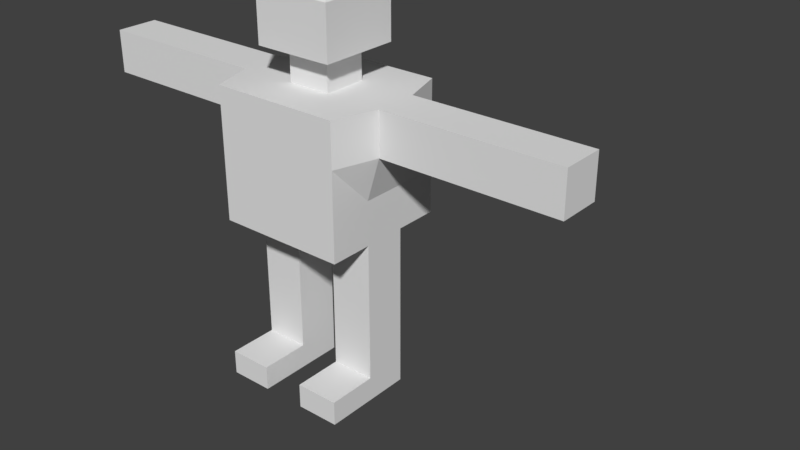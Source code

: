 # Source: monster.blend  (saved by Blender 2.79.0; exported with 4.5.12 LTS)
import bpy
from mathutils import Matrix  # noqa: F401  (used for matrix-valued properties, if any)

bpy.ops.wm.read_factory_settings(use_empty=True)
scene = bpy.context.scene
scene.name = 'Scene'

# ---- collections
col_collection_1 = bpy.data.collections.new('Collection 1'); scene.collection.children.link(col_collection_1)
col_collection_3 = bpy.data.collections.new('Collection 3'); scene.collection.children.link(col_collection_3)

# ---- materials (node trees are filled in below, after node groups)
mat_material = bpy.data.materials.new('Material')
mat_material.alpha_threshold = 0.0
mat_material.use_transparent_shadow = False
mat_material.roughness = 0.5
mat_material.line_color = (0.0, 0.0, 0.0, 1.0)

# ---- material node trees

# ---- world
world_world = bpy.data.worlds.new('World'); scene.world = world_world
world_world.color = (0.05088, 0.05088, 0.05088)
world_world.use_sun_shadow = False
world_world.sun_shadow_jitter_overblur = 0.0
world_world.cycles.sampling_method = 'MANUAL'

# ---- meshes
me_cube = bpy.data.meshes.new('Cube')
me_cube.from_pydata([(1.0, 1.0, 2.497), (-1.0, 1.0, 2.497), (1.0, 1.0, 4.497), (-1.0, 1.0, 4.497), (1.0, 0.3333, 2.497), (0.3333, 1.0, 2.497), (-0.3333, 1.0, 2.497), (1.0, 1.0, 3.163), (1.0, 1.0, 3.83), (-1.0, 0.3333, 2.497), (-1.0, 1.0, 3.163), (-1.0, 1.0, 3.83), (1.0, 0.3333, 4.497), (0.3333, 1.204, 4.497), (-0.3333, 1.204, 4.497), (-1.0, 0.3333, 4.497), (0.3333, 1.204, 3.83), (-0.3333, 1.204, 3.83), (0.3333, 1.0, 3.163), (-0.3333, 1.0, 3.163), (-1.0, 0.3333, 3.163), (-1.0, 0.3333, 3.83), (1.0, 0.3333, 3.163), (1.0, 0.3333, 3.83), (0.3333, 0.3333, 4.497), (-0.3333, 0.3333, 4.497), (0.3333, 0.3333, 2.497), (-0.3333, 0.3333, 2.497), (0.3333, 2.195, 4.497), (-0.3333, 2.195, 4.497), (0.3333, 2.195, 3.83), (-0.3333, 2.195, 3.83), (0.3333, 2.549, 4.497), (-0.3333, 2.549, 4.497), (0.3333, 2.549, 3.83), (-0.3333, 2.549, 3.83), (0.3333, 3.465, 4.497), (-0.3333, 3.465, 4.497), (0.3333, 3.465, 3.83), (-0.3333, 3.465, 3.83), (0.3333, 3.966, 4.497), (-0.3333, 3.966, 4.497), (0.3333, 3.966, 3.83), (-0.3333, 3.966, 3.83), (0.3333, 1.0, 1.443), (-0.3333, 1.0, 1.443), (0.3333, 0.3333, 1.443), (-0.3333, 0.3333, 1.443), (0.3333, 1.0, 1.14), (-0.3333, 1.0, 1.14), (0.3333, 0.3333, 1.14), (-0.3333, 0.3333, 1.14), (0.3333, 1.0, 0.3538), (-0.3333, 1.0, 0.3538), (0.3333, 0.3333, 0.3538), (-0.3333, 0.3333, 0.3538), (0.3333, 1.0, -0.01943), (-0.3333, 1.0, -0.01943), (0.3333, 0.3333, -0.01943), (-0.3333, 0.3333, -0.01943), (0.7593, 0.3333, 0.3538), (0.7593, 1.0, 0.3538), (0.7593, 0.3333, -0.01943), (0.7593, 1.0, -0.01943), (1.095, 0.3333, 0.3538), (1.095, 1.0, 0.3538), (1.095, 0.3333, -0.01943), (1.095, 1.0, -0.01943), (0.3333, 0.3333, 4.886), (-0.3333, 0.3333, 4.886), (0.6107, 0.6107, 5.019), (-0.6107, 0.6107, 5.019), (0.6107, 0.6107, 5.806), (-0.6107, 0.6107, 5.806), (0.4438, 0.4438, 6.0), (-0.4438, 0.4438, 6.0), (1.0, -1.0, 2.497), (-1.0, -1.0, 2.497), (1.0, -1.0, 4.497), (-1.0, -1.0, 4.497), (1.0, -0.3333, 2.497), (0.3333, -1.0, 2.497), (-0.3333, -1.0, 2.497), (1.0, -1.0, 3.163), (1.0, -1.0, 3.83), (-1.0, -0.3333, 2.497), (-1.0, -1.0, 3.163), (-1.0, -1.0, 3.83), (1.0, -0.3333, 4.497), (0.3333, -1.204, 4.497), (-0.3333, -1.204, 4.497), (-1.0, -0.3333, 4.497), (0.3333, -1.204, 3.83), (-0.3333, -1.204, 3.83), (0.3333, -1.0, 3.163), (-0.3333, -1.0, 3.163), (-1.0, -0.3333, 3.163), (-1.0, -0.3333, 3.83), (1.0, -0.3333, 3.163), (1.0, -0.3333, 3.83), (0.3333, -0.3333, 4.497), (-0.3333, -0.3333, 4.497), (0.3333, -0.3333, 2.497), (-0.3333, -0.3333, 2.497), (0.3333, -2.195, 4.497), (-0.3333, -2.195, 4.497), (0.3333, -2.195, 3.83), (-0.3333, -2.195, 3.83), (0.3333, -2.549, 4.497), (-0.3333, -2.549, 4.497), (0.3333, -2.549, 3.83), (-0.3333, -2.549, 3.83), (0.3333, -3.465, 4.497), (-0.3333, -3.465, 4.497), (0.3333, -3.465, 3.83), (-0.3333, -3.465, 3.83), (0.3333, -3.966, 4.497), (-0.3333, -3.966, 4.497), (0.3333, -3.966, 3.83), (-0.3333, -3.966, 3.83), (0.3333, -1.0, 1.443), (-0.3333, -1.0, 1.443), (0.3333, -0.3333, 1.443), (-0.3333, -0.3333, 1.443), (0.3333, -1.0, 1.14), (-0.3333, -1.0, 1.14), (0.3333, -0.3333, 1.14), (-0.3333, -0.3333, 1.14), (0.3333, -1.0, 0.3538), (-0.3333, -1.0, 0.3538), (0.3333, -0.3333, 0.3538), (-0.3333, -0.3333, 0.3538), (0.3333, -1.0, -0.01943), (-0.3333, -1.0, -0.01943), (0.3333, -0.3333, -0.01943), (-0.3333, -0.3333, -0.01943), (0.7593, -0.3333, 0.3538), (0.7593, -1.0, 0.3538), (0.7593, -0.3333, -0.01943), (0.7593, -1.0, -0.01943), (1.095, -0.3333, 0.3538), (1.095, -1.0, 0.3538), (1.095, -0.3333, -0.01943), (1.095, -1.0, -0.01943), (0.3333, -0.3333, 4.886), (-0.3333, -0.3333, 4.886), (0.6107, -0.6107, 5.019), (-0.6107, -0.6107, 5.019), (0.6107, -0.6107, 5.806), (-0.6107, -0.6107, 5.806), (0.4438, -0.4438, 6.0), (-0.4438, -0.4438, 6.0), (1.0, -1.863e-09, 2.497), (-1.0, -1.863e-09, 2.497), (1.0, 0.0, 4.497), (-1.0, -1.863e-09, 4.497), (-1.0, -1.863e-09, 3.163), (-1.0, -1.863e-09, 3.83), (1.0, -1.863e-09, 3.163), (1.0, 0.0, 3.83), (0.3333, 1.863e-09, 4.497), (-0.3333, 0.0, 4.497), (0.3333, 0.0, 2.497), (-0.3333, 0.0, 2.497), (0.3333, 0.0, 4.886), (-0.3333, 0.0, 4.886), (0.6107, -1.863e-09, 5.019), (-0.6107, 0.0, 5.019), (0.6107, -1.863e-09, 5.806), (-0.6107, 0.0, 5.806), (0.4438, 0.0, 6.0), (-0.4438, -1.863e-09, 6.0)], [], [(21, 15, 3, 11), (19, 6, 1, 10), (14, 17, 11, 3), (17, 19, 10, 11), (2, 8, 16, 13), (14, 13, 28, 29), (8, 7, 18, 16), (16, 18, 19, 17), (7, 0, 5, 18), (18, 5, 6, 19), (9, 20, 10, 1), (20, 21, 11, 10), (153, 156, 20, 9), (156, 157, 21, 20), (157, 155, 15, 21), (0, 7, 22, 4), (7, 8, 23, 22), (8, 2, 12, 23), (2, 13, 24, 12), (13, 14, 25, 24), (160, 24, 68, 164), (14, 3, 15, 25), (6, 27, 9, 1), (0, 4, 26, 5), (5, 26, 46, 44), (28, 30, 34, 32), (13, 16, 30, 28), (16, 17, 31, 30), (17, 14, 29, 31), (35, 33, 37, 39), (29, 28, 32, 33), (31, 29, 33, 35), (30, 31, 35, 34), (36, 38, 42, 40), (34, 35, 39, 38), (32, 34, 38, 36), (33, 32, 36, 37), (40, 42, 43, 41), (37, 36, 40, 41), (39, 37, 41, 43), (38, 39, 43, 42), (47, 45, 49, 51), (26, 27, 47, 46), (6, 5, 44, 45), (27, 6, 45, 47), (48, 50, 54, 52), (46, 47, 51, 50), (44, 46, 50, 48), (45, 44, 48, 49), (55, 53, 57, 59), (49, 48, 52, 53), (51, 49, 53, 55), (50, 51, 55, 54), (56, 58, 59, 57), (54, 55, 59, 58), (54, 58, 62, 60), (53, 52, 56, 57), (60, 62, 66, 64), (58, 56, 63, 62), (56, 52, 61, 63), (52, 54, 60, 61), (65, 64, 66, 67), (61, 60, 64, 65), (63, 61, 65, 67), (62, 63, 67, 66), (68, 69, 71, 70), (24, 25, 69, 68), (70, 71, 73, 72), (164, 68, 70, 166), (166, 70, 72, 168), (72, 73, 75, 74), (168, 72, 74, 170), (73, 169, 171, 75), (74, 75, 171, 170), (71, 167, 169, 73), (69, 165, 167, 71), (25, 161, 165, 69), (26, 162, 163, 27), (4, 152, 162, 26), (27, 163, 153, 9), (25, 15, 155, 161), (12, 24, 160, 154), (23, 12, 154, 159), (22, 23, 159, 158), (4, 22, 158, 152), (97, 87, 79, 91), (95, 86, 77, 82), (90, 79, 87, 93), (93, 87, 86, 95), (78, 89, 92, 84), (90, 105, 104, 89), (84, 92, 94, 83), (92, 93, 95, 94), (83, 94, 81, 76), (94, 95, 82, 81), (85, 77, 86, 96), (96, 86, 87, 97), (153, 85, 96, 156), (156, 96, 97, 157), (157, 97, 91, 155), (76, 80, 98, 83), (83, 98, 99, 84), (84, 99, 88, 78), (78, 88, 100, 89), (89, 100, 101, 90), (160, 164, 144, 100), (90, 101, 91, 79), (82, 77, 85, 103), (76, 81, 102, 80), (81, 120, 122, 102), (104, 108, 110, 106), (89, 104, 106, 92), (92, 106, 107, 93), (93, 107, 105, 90), (111, 115, 113, 109), (105, 109, 108, 104), (107, 111, 109, 105), (106, 110, 111, 107), (112, 116, 118, 114), (110, 114, 115, 111), (108, 112, 114, 110), (109, 113, 112, 108), (116, 117, 119, 118), (113, 117, 116, 112), (115, 119, 117, 113), (114, 118, 119, 115), (123, 127, 125, 121), (102, 122, 123, 103), (82, 121, 120, 81), (103, 123, 121, 82), (124, 128, 130, 126), (122, 126, 127, 123), (120, 124, 126, 122), (121, 125, 124, 120), (131, 135, 133, 129), (125, 129, 128, 124), (127, 131, 129, 125), (126, 130, 131, 127), (132, 133, 135, 134), (130, 134, 135, 131), (130, 136, 138, 134), (129, 133, 132, 128), (136, 140, 142, 138), (134, 138, 139, 132), (132, 139, 137, 128), (128, 137, 136, 130), (141, 143, 142, 140), (137, 141, 140, 136), (139, 143, 141, 137), (138, 142, 143, 139), (144, 146, 147, 145), (100, 144, 145, 101), (146, 148, 149, 147), (164, 166, 146, 144), (166, 168, 148, 146), (148, 150, 151, 149), (168, 170, 150, 148), (149, 151, 171, 169), (150, 170, 171, 151), (147, 149, 169, 167), (145, 147, 167, 165), (101, 145, 165, 161), (102, 103, 163, 162), (80, 102, 162, 152), (103, 85, 153, 163), (101, 161, 155, 91), (88, 154, 160, 100), (99, 159, 154, 88), (98, 158, 159, 99), (80, 152, 158, 98)])
me_cube.materials.append(mat_material)
me_cube.use_remesh_preserve_volume = False
me_cube.use_remesh_preserve_attributes = False
me_cube.use_mirror_x = True
me_cube.update()
arm_rig_002 = bpy.data.armatures.new('rig.002')  # bones are not reproduced

# ---- objects
ob_rig = bpy.data.objects.new('rig', arm_rig_002)
ob_cube = bpy.data.objects.new('Cube', me_cube)

# ---- transforms, parenting, visibility, modifiers, constraints
ob_rig.location = (0.0, 0.0, 0.0)
ob_rig.display_type = 'WIRE'
ob_rig.show_in_front = True
ob_rig.lineart.crease_threshold = 0.0
ob_cube.parent = ob_rig
ob_cube.location = (0.0, 0.0, 0.0)
ob_cube.rotation_euler = (0.0, -0.0, -1.571)
ob_cube.scale = (0.3579, 0.3579, 0.3579)
ob_cube.lock_rotations_4d = False
ob_cube.empty_display_type = 'ARROWS'
ob_cube.lineart.crease_threshold = 0.0
ob_cube.use_mesh_mirror_x = True
_vg = ob_cube.vertex_groups.new(name='spine')
for _i, _w in zip([1, 9, 10, 11, 15, 19, 20, 21, 22, 27, 77, 85, 86, 87, 91, 95, 96, 97, 98, 103, 152, 153, 155, 156, 157, 158, 163], [0.1119, 0.2908, 0.1318, 0.0497, 0.001781, 0.00696, 0.482, 0.1109, 0.07875, 0.04768, 0.1119, 0.2908, 0.1318, 0.0497, 0.001781, 0.00696, 0.482, 0.1109, 0.07875, 0.04768, 0.0142, 0.3206, 0.00243, 0.5291, 0.1222, 0.1978, 0.2743]): _vg.add([_i], _w, 'REPLACE')
_vg = ob_cube.vertex_groups.new(name='spine.001')
_vg = ob_cube.vertex_groups.new(name='spine.002')
for _i, _w in zip([21, 97, 155, 156, 157], [0.07811, 0.07811, 0.01128, 0.01687, 0.2116]): _vg.add([_i], _w, 'REPLACE')
_vg = ob_cube.vertex_groups.new(name='spine.003')
for _i, _w in zip([15, 25, 91, 101, 155, 161, 165], [0.02333, 0.07208, 0.02333, 0.07208, 0.06986, 0.5768, 0.08154]): _vg.add([_i], _w, 'REPLACE')
_vg = ob_cube.vertex_groups.new(name='spine.004')
_vg = ob_cube.vertex_groups.new(name='spine.005')
for _i, _w in zip([69, 145, 161, 165, 167], [0.06332, 0.06332, 0.03483, 0.4457, 0.07076]): _vg.add([_i], _w, 'REPLACE')
_vg = ob_cube.vertex_groups.new(name='spine.006')
for _i, _w in zip([69, 71, 73, 75, 145, 147, 149, 151, 165, 167, 169, 171], [0.01655, 0.02298, 0.0818, 0.1366, 0.01655, 0.02298, 0.0818, 0.1366, 0.06151, 0.318, 0.5387, 0.484]): _vg.add([_i], _w, 'REPLACE')
_vg = ob_cube.vertex_groups.new(name='face')
for _i, _w in zip([69, 145, 165, 167, 169], [0.001742, 0.001742, 0.05068, 0.2651, 0.01883]): _vg.add([_i], _w, 'REPLACE')
_vg = ob_cube.vertex_groups.new(name='shoulder.L')
for _i, _w in zip([2, 3, 11, 12, 13, 15, 21, 23, 24, 25, 68, 88, 100, 154, 155, 160], [0.0804, 0.3197, 0.0705, 0.1581, 0.04205, 0.08638, 0.006798, 0.008001, 0.8246, 0.06733, 0.02773, 0.05086, 0.01616, 0.1341, 0.01785, 0.4834]): _vg.add([_i], _w, 'REPLACE')
_vg = ob_cube.vertex_groups.new(name='upper_arm.L')
for _i, _w in zip([1, 2, 3, 7, 8, 10, 11, 12, 13, 14, 15, 16, 17, 18, 19, 20, 21, 22, 23, 24, 25, 28, 29, 30, 31, 32, 33, 34, 35, 154, 157], [0.01039, 0.2549, 0.2862, 0.07844, 0.2008, 0.09502, 0.229, 0.05932, 0.8646, 0.9057, 0.05697, 0.802, 0.8291, 0.162, 0.1877, 0.009377, 0.05699, 0.001417, 0.04184, 0.007169, 0.059, 0.716, 0.49, 0.7061, 0.4863, 0.186, 0.06693, 0.1863, 0.07201, 0.01024, 0.002886]): _vg.add([_i], _w, 'REPLACE')
_vg = ob_cube.vertex_groups.new(name='forearm.L')
for _i, _w in zip([17, 28, 29, 30, 31, 32, 33, 34, 35, 36, 37, 38, 39], [0.01196, 0.2457, 0.5044, 0.2499, 0.505, 0.7089, 0.884, 0.7052, 0.8747, 0.05037, 0.0253, 0.03751, 0.04025]): _vg.add([_i], _w, 'REPLACE')
_vg = ob_cube.vertex_groups.new(name='hand.L')
_vg = ob_cube.vertex_groups.new(name='palm.01.L')
for _i, _w in zip([32, 36, 37, 38, 40], [0.06232, 0.6759, 0.02467, 0.05302, 0.08111]): _vg.add([_i], _w, 'REPLACE')
_vg = ob_cube.vertex_groups.new(name='f_index.01.L')
_vg = ob_cube.vertex_groups.new(name='f_index.02.L')
for _i, _w in zip([36, 40, 41, 42], [0.03516, 0.3765, 0.02682, 0.03783]): _vg.add([_i], _w, 'REPLACE')
_vg = ob_cube.vertex_groups.new(name='f_index.03.L')
for _i, _w in zip([36, 38, 40, 41, 42, 43], [0.0536, 0.06756, 0.4267, 0.04657, 0.6727, 0.05379]): _vg.add([_i], _w, 'REPLACE')
_vg = ob_cube.vertex_groups.new(name='thumb.01.L')
for _i, _w in zip([34, 35, 36, 37, 38, 39, 42, 43], [0.07849, 0.03359, 0.07692, 0.04686, 0.7911, 0.807, 0.1478, 0.102]): _vg.add([_i], _w, 'REPLACE')
_vg = ob_cube.vertex_groups.new(name='thumb.02.L')
_vg = ob_cube.vertex_groups.new(name='thumb.03.L')
_vg = ob_cube.vertex_groups.new(name='palm.02.L')
_vg = ob_cube.vertex_groups.new(name='f_middle.01.L')
_vg = ob_cube.vertex_groups.new(name='f_middle.02.L')
_vg = ob_cube.vertex_groups.new(name='f_middle.03.L')
_vg = ob_cube.vertex_groups.new(name='palm.03.L')
_vg = ob_cube.vertex_groups.new(name='f_ring.01.L')
for _i, _w in zip([37, 40, 41, 43], [0.04115, 0.05345, 0.6706, 0.05076]): _vg.add([_i], _w, 'REPLACE')
_vg = ob_cube.vertex_groups.new(name='f_ring.02.L')
_vg = ob_cube.vertex_groups.new(name='f_ring.03.L')
_vg = ob_cube.vertex_groups.new(name='palm.04.L')
for _i, _w in zip([33, 36, 37, 39, 41], [0.01929, 0.0743, 0.8074, 0.05516, 0.1241]): _vg.add([_i], _w, 'REPLACE')
_vg = ob_cube.vertex_groups.new(name='f_pinky.01.L')
_vg = ob_cube.vertex_groups.new(name='f_pinky.02.L')
_vg = ob_cube.vertex_groups.new(name='f_pinky.03.L')
for _i, _w in zip([39, 41, 42, 43], [0.06417, 0.0776, 0.08865, 0.7618]): _vg.add([_i], _w, 'REPLACE')
_vg = ob_cube.vertex_groups.new(name='shoulder.R')
for _i, _w in zip([12, 24, 78, 79, 87, 88, 89, 91, 97, 99, 100, 101, 144, 154, 155, 160], [0.05086, 0.01616, 0.0804, 0.3196, 0.0705, 0.1581, 0.04205, 0.08638, 0.006798, 0.008001, 0.8246, 0.06733, 0.02773, 0.1341, 0.01785, 0.4834]): _vg.add([_i], _w, 'REPLACE')
_vg = ob_cube.vertex_groups.new(name='upper_arm.R')
for _i, _w in zip([77, 78, 79, 83, 84, 86, 87, 88, 89, 90, 91, 92, 93, 94, 95, 96, 97, 98, 99, 100, 101, 104, 105, 106, 107, 108, 109, 110, 111, 154, 157], [0.01039, 0.2549, 0.2862, 0.07844, 0.2008, 0.09502, 0.229, 0.05932, 0.8646, 0.9057, 0.05697, 0.802, 0.8291, 0.162, 0.1877, 0.009377, 0.05699, 0.001417, 0.04184, 0.007169, 0.059, 0.716, 0.49, 0.7061, 0.4863, 0.186, 0.06693, 0.1863, 0.07201, 0.01024, 0.002886]): _vg.add([_i], _w, 'REPLACE')
_vg = ob_cube.vertex_groups.new(name='forearm.R')
for _i, _w in zip([93, 104, 105, 106, 107, 108, 109, 110, 111, 112, 113, 114, 115], [0.01196, 0.2457, 0.5044, 0.2499, 0.505, 0.7089, 0.884, 0.7052, 0.8747, 0.05037, 0.0253, 0.03751, 0.04025]): _vg.add([_i], _w, 'REPLACE')
_vg = ob_cube.vertex_groups.new(name='hand.R')
_vg = ob_cube.vertex_groups.new(name='palm.01.R')
for _i, _w in zip([108, 112, 113, 114, 116], [0.06232, 0.6759, 0.02467, 0.05302, 0.08111]): _vg.add([_i], _w, 'REPLACE')
_vg = ob_cube.vertex_groups.new(name='f_index.01.R')
_vg = ob_cube.vertex_groups.new(name='f_index.02.R')
for _i, _w in zip([112, 116, 117, 118], [0.03516, 0.3765, 0.02682, 0.03783]): _vg.add([_i], _w, 'REPLACE')
_vg = ob_cube.vertex_groups.new(name='f_index.03.R')
for _i, _w in zip([112, 114, 116, 117, 118, 119], [0.0536, 0.06756, 0.4267, 0.04657, 0.6727, 0.05379]): _vg.add([_i], _w, 'REPLACE')
_vg = ob_cube.vertex_groups.new(name='thumb.01.R')
for _i, _w in zip([110, 111, 112, 113, 114, 115, 118, 119], [0.07849, 0.03359, 0.07692, 0.04686, 0.7911, 0.807, 0.1478, 0.102]): _vg.add([_i], _w, 'REPLACE')
_vg = ob_cube.vertex_groups.new(name='thumb.02.R')
_vg = ob_cube.vertex_groups.new(name='thumb.03.R')
_vg = ob_cube.vertex_groups.new(name='palm.02.R')
_vg = ob_cube.vertex_groups.new(name='f_middle.01.R')
_vg = ob_cube.vertex_groups.new(name='f_middle.02.R')
_vg = ob_cube.vertex_groups.new(name='f_middle.03.R')
_vg = ob_cube.vertex_groups.new(name='palm.03.R')
_vg = ob_cube.vertex_groups.new(name='f_ring.01.R')
for _i, _w in zip([113, 116, 117, 119], [0.04115, 0.05345, 0.6706, 0.05076]): _vg.add([_i], _w, 'REPLACE')
_vg = ob_cube.vertex_groups.new(name='f_ring.02.R')
_vg = ob_cube.vertex_groups.new(name='f_ring.03.R')
_vg = ob_cube.vertex_groups.new(name='palm.04.R')
for _i, _w in zip([109, 112, 113, 115, 117], [0.01929, 0.0743, 0.8074, 0.05516, 0.1241]): _vg.add([_i], _w, 'REPLACE')
_vg = ob_cube.vertex_groups.new(name='f_pinky.01.R')
_vg = ob_cube.vertex_groups.new(name='f_pinky.02.R')
_vg = ob_cube.vertex_groups.new(name='f_pinky.03.R')
for _i, _w in zip([115, 117, 118, 119], [0.06417, 0.0776, 0.08864, 0.7618]): _vg.add([_i], _w, 'REPLACE')
_vg = ob_cube.vertex_groups.new(name='pelvis.L')
for _i, _w in zip([0, 1, 2, 4, 5, 6, 7, 8, 9, 10, 16, 18, 19, 20, 22, 23, 26, 27, 46, 47, 76, 77, 80, 83, 85, 86, 96, 98, 99, 102, 103, 152, 153, 156, 158, 159, 162, 163], [0.604, 0.122, 0.0306, 0.6545, 0.155, 0.09276, 0.5757, 0.1396, 0.3138, 0.06865, 0.06125, 0.5221, 0.1249, 0.08006, 0.4985, 0.09863, 0.8639, 0.7698, 0.03787, 0.05119, 0.05501, 0.07253, 0.1764, 0.02744, 0.2412, 0.01079, 0.06359, 0.1251, 0.02053, 0.04552, 0.05851, 0.4246, 0.2901, 0.07297, 0.2563, 0.05683, 0.4684, 0.3501]): _vg.add([_i], _w, 'REPLACE')
_vg = ob_cube.vertex_groups.new(name='pelvis.R')
for _i, _w in zip([0, 1, 4, 7, 9, 10, 20, 22, 23, 26, 27, 76, 77, 78, 80, 81, 82, 83, 84, 85, 86, 92, 94, 95, 96, 98, 99, 102, 103, 122, 123, 152, 153, 156, 158, 159, 162, 163], [0.05501, 0.07253, 0.1764, 0.02744, 0.2412, 0.01079, 0.06359, 0.1251, 0.02053, 0.04552, 0.05851, 0.604, 0.122, 0.0306, 0.6545, 0.155, 0.09276, 0.5757, 0.1396, 0.3138, 0.06865, 0.06125, 0.5221, 0.1249, 0.08006, 0.4985, 0.09863, 0.8639, 0.7698, 0.03787, 0.05119, 0.4246, 0.2901, 0.07297, 0.2563, 0.05683, 0.4684, 0.3501]): _vg.add([_i], _w, 'REPLACE')
_vg = ob_cube.vertex_groups.new(name='thigh.L')
for _i, _w in zip([0, 1, 3, 4, 5, 6, 7, 8, 9, 10, 11, 16, 17, 18, 19, 20, 21, 22, 26, 27, 44, 45, 153, 156], [0.2246, 0.5878, 0.01012, 0.05626, 0.7624, 0.8118, 0.09721, 0.003373, 0.09666, 0.4859, 0.115, 0.00889, 0.0542, 0.2296, 0.5784, 0.1192, 0.03588, 0.01275, 0.04447, 0.07356, 0.02092, 0.05013, 0.01085, 0.05087]): _vg.add([_i], _w, 'REPLACE')
_vg = ob_cube.vertex_groups.new(name='shin.L')
for _i, _w in zip([5, 6, 26, 27, 44, 45, 46, 47, 48, 49, 50, 51, 52, 53, 54, 55, 57, 58, 59, 60, 61], [0.04425, 0.04358, 0.009868, 0.03514, 0.9418, 0.9292, 0.9346, 0.9241, 0.9235, 0.9613, 0.915, 0.954, 0.1091, 0.8074, 0.1362, 0.7724, 0.09763, 0.02542, 0.1584, 0.02271, 0.005784]): _vg.add([_i], _w, 'REPLACE')
_vg = ob_cube.vertex_groups.new(name='foot.L')
for _i, _w in zip([48, 50, 52, 53, 54, 55, 56, 58, 60, 61, 62, 63, 64, 65, 66, 67], [0.05277, 0.05464, 0.718, 0.05183, 0.6551, 0.06143, 0.07129, 0.1183, 0.1771, 0.1738, 0.06962, 0.05501, 0.09681, 0.09077, 0.06086, 0.057]): _vg.add([_i], _w, 'REPLACE')
_vg = ob_cube.vertex_groups.new(name='toe.L')
for _i, _w in zip([52, 54, 55, 56, 57, 58, 59, 60, 61, 62, 63, 64, 65, 66, 67], [0.1594, 0.1873, 0.008134, 0.8687, 0.04501, 0.7731, 0.0738, 0.7772, 0.7922, 0.8954, 0.9232, 0.8763, 0.8886, 0.9165, 0.9255]): _vg.add([_i], _w, 'REPLACE')
_vg = ob_cube.vertex_groups.new(name='heel.02.L')
for _i, _w in zip([53, 55, 56, 57, 58, 59], [0.1212, 0.1355, 0.03732, 0.8445, 0.07064, 0.745]): _vg.add([_i], _w, 'REPLACE')
_vg = ob_cube.vertex_groups.new(name='thigh.R')
for _i, _w in zip([76, 77, 79, 80, 81, 82, 83, 84, 85, 86, 87, 92, 93, 94, 95, 96, 97, 98, 102, 103, 120, 121, 153, 156], [0.2246, 0.5878, 0.01012, 0.05626, 0.7624, 0.8118, 0.09721, 0.003373, 0.09666, 0.4859, 0.115, 0.00889, 0.0542, 0.2296, 0.5784, 0.1192, 0.03588, 0.01275, 0.04447, 0.07356, 0.02092, 0.05013, 0.01085, 0.05087]): _vg.add([_i], _w, 'REPLACE')
_vg = ob_cube.vertex_groups.new(name='shin.R')
for _i, _w in zip([81, 82, 102, 103, 120, 121, 122, 123, 124, 125, 126, 127, 128, 129, 130, 131, 133, 134, 135, 136, 137], [0.04425, 0.04358, 0.009868, 0.03514, 0.9418, 0.9292, 0.9346, 0.9241, 0.9235, 0.9613, 0.915, 0.954, 0.1091, 0.8074, 0.1362, 0.7724, 0.09763, 0.02542, 0.1584, 0.02271, 0.005784]): _vg.add([_i], _w, 'REPLACE')
_vg = ob_cube.vertex_groups.new(name='foot.R')
for _i, _w in zip([124, 126, 128, 129, 130, 131, 132, 134, 136, 137, 138, 139, 140, 141, 142, 143], [0.05277, 0.05464, 0.718, 0.05183, 0.6551, 0.06143, 0.07129, 0.1183, 0.1771, 0.1738, 0.06962, 0.05501, 0.09681, 0.09077, 0.06086, 0.057]): _vg.add([_i], _w, 'REPLACE')
_vg = ob_cube.vertex_groups.new(name='toe.R')
for _i, _w in zip([128, 130, 131, 132, 133, 134, 135, 136, 137, 138, 139, 140, 141, 142, 143], [0.1594, 0.1873, 0.008134, 0.8687, 0.04501, 0.7731, 0.0738, 0.7772, 0.7922, 0.8954, 0.9232, 0.8763, 0.8886, 0.9165, 0.9255]): _vg.add([_i], _w, 'REPLACE')
_vg = ob_cube.vertex_groups.new(name='heel.02.R')
for _i, _w in zip([129, 131, 132, 133, 134, 135], [0.1212, 0.1355, 0.03732, 0.8445, 0.07064, 0.745]): _vg.add([_i], _w, 'REPLACE')
_vg = ob_cube.vertex_groups.new(name='nose')
_vg = ob_cube.vertex_groups.new(name='nose.001')
_vg = ob_cube.vertex_groups.new(name='nose.002')
_vg = ob_cube.vertex_groups.new(name='nose.003')
_vg = ob_cube.vertex_groups.new(name='nose.004')
_vg = ob_cube.vertex_groups.new(name='lip.T.L')
for _i, _w in zip([70, 146, 166], [0.003108, 0.003108, 0.4842]): _vg.add([_i], _w, 'REPLACE')
_vg = ob_cube.vertex_groups.new(name='lip.T.L.001')
_vg = ob_cube.vertex_groups.new(name='lip.B.L')
_vg = ob_cube.vertex_groups.new(name='lip.B.L.001')
_vg = ob_cube.vertex_groups.new(name='jaw')
for _i, _w in zip([68, 144, 164], [0.05828, 0.05828, 0.9007]): _vg.add([_i], _w, 'REPLACE')
_vg = ob_cube.vertex_groups.new(name='chin')
_vg = ob_cube.vertex_groups.new(name='chin.001')
_vg = ob_cube.vertex_groups.new(name='ear.L')
_vg = ob_cube.vertex_groups.new(name='ear.L.001')
for _i, _w in zip([71, 73, 74, 75, 169, 171], [0.03624, 0.3492, 0.02826, 0.3081, 0.07082, 0.08134]): _vg.add([_i], _w, 'REPLACE')
_vg = ob_cube.vertex_groups.new(name='ear.L.002')
for _i, _w in zip([69, 71, 73, 74, 75, 167, 169, 171], [0.09579, 0.3718, 0.3966, 0.03407, 0.3286, 0.04458, 0.08271, 0.08807]): _vg.add([_i], _w, 'REPLACE')
_vg = ob_cube.vertex_groups.new(name='ear.L.003')
for _i, _w in zip([25, 69, 71, 73, 75, 165, 167], [0.03588, 0.4281, 0.4025, 0.05843, 0.0009629, 0.08099, 0.07048]): _vg.add([_i], _w, 'REPLACE')
_vg = ob_cube.vertex_groups.new(name='ear.L.004')
_vg = ob_cube.vertex_groups.new(name='ear.R')
_vg = ob_cube.vertex_groups.new(name='ear.R.001')
for _i, _w in zip([147, 149, 150, 151, 169, 171], [0.03624, 0.3492, 0.02826, 0.3081, 0.07082, 0.08134]): _vg.add([_i], _w, 'REPLACE')
_vg = ob_cube.vertex_groups.new(name='ear.R.002')
for _i, _w in zip([145, 147, 149, 150, 151, 167, 169, 171], [0.09579, 0.3718, 0.3966, 0.03407, 0.3286, 0.04458, 0.08271, 0.08807]): _vg.add([_i], _w, 'REPLACE')
_vg = ob_cube.vertex_groups.new(name='ear.R.003')
for _i, _w in zip([101, 145, 147, 149, 151, 165, 167], [0.03588, 0.4281, 0.4025, 0.05843, 0.000963, 0.08099, 0.07048]): _vg.add([_i], _w, 'REPLACE')
_vg = ob_cube.vertex_groups.new(name='ear.R.004')
_vg = ob_cube.vertex_groups.new(name='lip.T.R')
for _i, _w in zip([70, 146, 166], [0.003108, 0.003108, 0.4842]): _vg.add([_i], _w, 'REPLACE')
_vg = ob_cube.vertex_groups.new(name='lip.T.R.001')
_vg = ob_cube.vertex_groups.new(name='lip.B.R')
_vg = ob_cube.vertex_groups.new(name='lip.B.R.001')
_vg = ob_cube.vertex_groups.new(name='brow.B.L')
_vg = ob_cube.vertex_groups.new(name='brow.B.L.001')
_vg = ob_cube.vertex_groups.new(name='brow.B.L.002')
_vg = ob_cube.vertex_groups.new(name='brow.B.L.003')
_vg = ob_cube.vertex_groups.new(name='lid.T.L')
_vg = ob_cube.vertex_groups.new(name='lid.T.L.001')
_vg = ob_cube.vertex_groups.new(name='lid.T.L.002')
_vg = ob_cube.vertex_groups.new(name='lid.T.L.003')
_vg = ob_cube.vertex_groups.new(name='lid.B.L')
_vg = ob_cube.vertex_groups.new(name='lid.B.L.001')
_vg = ob_cube.vertex_groups.new(name='lid.B.L.002')
_vg = ob_cube.vertex_groups.new(name='lid.B.L.003')
_vg = ob_cube.vertex_groups.new(name='brow.B.R')
_vg = ob_cube.vertex_groups.new(name='brow.B.R.001')
_vg = ob_cube.vertex_groups.new(name='brow.B.R.002')
_vg = ob_cube.vertex_groups.new(name='brow.B.R.003')
_vg = ob_cube.vertex_groups.new(name='lid.T.R')
_vg = ob_cube.vertex_groups.new(name='lid.T.R.001')
_vg = ob_cube.vertex_groups.new(name='lid.T.R.002')
_vg = ob_cube.vertex_groups.new(name='lid.T.R.003')
_vg = ob_cube.vertex_groups.new(name='lid.B.R')
_vg = ob_cube.vertex_groups.new(name='lid.B.R.001')
_vg = ob_cube.vertex_groups.new(name='lid.B.R.002')
_vg = ob_cube.vertex_groups.new(name='lid.B.R.003')
_vg = ob_cube.vertex_groups.new(name='forehead.L')
for _i, _w in zip([72, 74, 148, 150, 168, 170, 171], [0.0615, 0.1085, 0.0615, 0.1085, 0.429, 0.3912, 0.02821]): _vg.add([_i], _w, 'REPLACE')
_vg = ob_cube.vertex_groups.new(name='forehead.L.001')
_vg = ob_cube.vertex_groups.new(name='forehead.L.002')
for _i, _w in zip([70, 72, 73, 74, 75, 168, 170, 171], [0.04714, 0.6829, 0.0239, 0.5919, 0.07636, 0.0271, 0.06899, 0.002001]): _vg.add([_i], _w, 'REPLACE')
_vg = ob_cube.vertex_groups.new(name='temple.L')
_vg = ob_cube.vertex_groups.new(name='jaw.L')
_vg = ob_cube.vertex_groups.new(name='jaw.L.001')
for _i, _w in zip([24, 68, 69, 70, 71, 164], [0.03307, 0.779, 0.1151, 0.1192, 0.001855, 0.001806]): _vg.add([_i], _w, 'REPLACE')
_vg = ob_cube.vertex_groups.new(name='chin.L')
_vg = ob_cube.vertex_groups.new(name='cheek.B.L')
for _i, _w in zip([68, 70, 72], [0.01802, 0.3817, 0.05301]): _vg.add([_i], _w, 'REPLACE')
_vg = ob_cube.vertex_groups.new(name='cheek.B.L.001')
for _i, _w in zip([68, 70, 72], [0.01802, 0.3817, 0.05301]): _vg.add([_i], _w, 'REPLACE')
_vg = ob_cube.vertex_groups.new(name='brow.T.L')
_vg = ob_cube.vertex_groups.new(name='brow.T.L.001')
_vg = ob_cube.vertex_groups.new(name='brow.T.L.002')
_vg = ob_cube.vertex_groups.new(name='brow.T.L.003')
_vg = ob_cube.vertex_groups.new(name='forehead.R')
for _i, _w in zip([72, 74, 148, 150, 168, 170, 171], [0.0615, 0.1085, 0.0615, 0.1085, 0.429, 0.3912, 0.02821]): _vg.add([_i], _w, 'REPLACE')
_vg = ob_cube.vertex_groups.new(name='forehead.R.001')
_vg = ob_cube.vertex_groups.new(name='forehead.R.002')
for _i, _w in zip([146, 148, 149, 150, 151, 168, 170, 171], [0.04714, 0.6829, 0.0239, 0.5919, 0.07636, 0.0271, 0.06899, 0.002001]): _vg.add([_i], _w, 'REPLACE')
_vg = ob_cube.vertex_groups.new(name='temple.R')
_vg = ob_cube.vertex_groups.new(name='jaw.R')
_vg = ob_cube.vertex_groups.new(name='jaw.R.001')
for _i, _w in zip([100, 144, 145, 146, 147, 164], [0.03307, 0.779, 0.1151, 0.1192, 0.001855, 0.001806]): _vg.add([_i], _w, 'REPLACE')
_vg = ob_cube.vertex_groups.new(name='chin.R')
_vg = ob_cube.vertex_groups.new(name='cheek.B.R')
for _i, _w in zip([144, 146, 148], [0.01802, 0.3817, 0.05301]): _vg.add([_i], _w, 'REPLACE')
_vg = ob_cube.vertex_groups.new(name='cheek.B.R.001')
for _i, _w in zip([144, 146, 148], [0.01802, 0.3817, 0.05301]): _vg.add([_i], _w, 'REPLACE')
_vg = ob_cube.vertex_groups.new(name='brow.T.R')
_vg = ob_cube.vertex_groups.new(name='brow.T.R.001')
_vg = ob_cube.vertex_groups.new(name='brow.T.R.002')
_vg = ob_cube.vertex_groups.new(name='brow.T.R.003')
_vg = ob_cube.vertex_groups.new(name='eye.L')
_vg = ob_cube.vertex_groups.new(name='eye.R')
_vg = ob_cube.vertex_groups.new(name='cheek.T.L')
_vg = ob_cube.vertex_groups.new(name='cheek.T.L.001')
_vg = ob_cube.vertex_groups.new(name='nose.L')
_vg = ob_cube.vertex_groups.new(name='nose.L.001')
_vg = ob_cube.vertex_groups.new(name='cheek.T.R')
_vg = ob_cube.vertex_groups.new(name='cheek.T.R.001')
_vg = ob_cube.vertex_groups.new(name='nose.R')
_vg = ob_cube.vertex_groups.new(name='nose.R.001')
_vg = ob_cube.vertex_groups.new(name='teeth.T')
_vg = ob_cube.vertex_groups.new(name='teeth.B')
_vg = ob_cube.vertex_groups.new(name='tongue')
_vg = ob_cube.vertex_groups.new(name='tongue.001')
_vg = ob_cube.vertex_groups.new(name='tongue.002')
_vg = ob_cube.vertex_groups.new(name='breast.L')
for _i, _w in zip([0, 1, 2, 3, 4, 7, 8, 10, 11, 12, 13, 14, 15, 16, 17, 18, 19, 20, 21, 22, 23, 24, 25, 69, 78, 79, 84, 87, 88, 91, 96, 97, 98, 99, 101, 152, 154, 155, 156, 157, 158, 159, 161, 165], [0.04215, 0.02465, 0.5398, 0.2472, 0.0213, 0.1458, 0.5339, 0.1225, 0.4292, 0.5403, 0.04683, 0.02325, 0.5548, 0.06171, 0.03767, 0.03425, 0.02559, 0.1114, 0.4916, 0.1463, 0.5904, 0.04439, 0.6649, 0.1095, 0.0243, 0.03798, 0.02319, 0.01329, 0.1209, 0.1406, 0.03409, 0.1061, 0.06328, 0.1441, 0.002171, 0.001895, 0.3034, 0.3538, 0.07125, 0.2384, 0.1076, 0.3845, 0.1316, 0.02395]): _vg.add([_i], _w, 'REPLACE')
_vg = ob_cube.vertex_groups.new(name='breast.R')
for _i, _w in zip([2, 3, 8, 11, 12, 15, 20, 21, 22, 23, 25, 76, 77, 78, 79, 80, 83, 84, 86, 87, 88, 89, 90, 91, 92, 93, 94, 95, 96, 97, 98, 99, 100, 101, 145, 152, 154, 155, 156, 157, 158, 159, 161, 165], [0.0243, 0.03798, 0.02319, 0.01329, 0.1209, 0.1406, 0.03409, 0.1061, 0.06328, 0.1441, 0.002171, 0.04215, 0.02465, 0.5398, 0.2472, 0.0213, 0.1458, 0.5339, 0.1225, 0.4292, 0.5403, 0.04683, 0.02325, 0.5548, 0.06171, 0.03767, 0.03425, 0.02559, 0.1114, 0.4916, 0.1463, 0.5904, 0.04439, 0.6649, 0.1095, 0.001895, 0.3034, 0.3538, 0.07125, 0.2384, 0.1076, 0.3845, 0.1316, 0.02395]): _vg.add([_i], _w, 'REPLACE')
_vg = ob_cube.vertex_groups.new(name='DEF-spine')
for _i, _w in zip([1, 9, 10, 11, 15, 19, 20, 21, 27, 77, 85, 86, 87, 91, 95, 96, 97, 103, 153, 155, 156, 157, 163], [0.1118, 0.2909, 0.1317, 0.04968, 0.02588, 0.02764, 0.4828, 0.1111, 0.04875, 0.1118, 0.2909, 0.1317, 0.04968, 0.02588, 0.02764, 0.4828, 0.1111, 0.04875, 0.3207, 0.02622, 0.5299, 0.1225, 0.2743]): _vg.add([_i], _w, 'REPLACE')
_vg = ob_cube.vertex_groups.new(name='DEF-spine.001')
for _i, _w in zip([22, 98, 152, 158], [0.07828, 0.07828, 0.02982, 0.1977]): _vg.add([_i], _w, 'REPLACE')
_vg = ob_cube.vertex_groups.new(name='DEF-spine.002')
for _i, _w in zip([21, 97, 155, 156, 157], [0.0776, 0.0776, 0.0304, 0.03318, 0.2102]): _vg.add([_i], _w, 'REPLACE')
_vg = ob_cube.vertex_groups.new(name='DEF-spine.003')
for _i, _w in zip([15, 25, 91, 101, 155, 161, 165], [0.03925, 0.07724, 0.03925, 0.07724, 0.07481, 0.6178, 0.08761]): _vg.add([_i], _w, 'REPLACE')
_vg = ob_cube.vertex_groups.new(name='DEF-spine.004')
_vg = ob_cube.vertex_groups.new(name='DEF-spine.005')
for _i, _w in zip([69, 145, 161, 165, 167], [0.06636, 0.06636, 0.0392, 0.4549, 0.09718]): _vg.add([_i], _w, 'REPLACE')
_vg = ob_cube.vertex_groups.new(name='DEF-spine.006')
for _i, _w in zip([69, 71, 73, 75, 145, 147, 149, 151, 165, 167, 169, 171], [0.03866, 0.04285, 0.08495, 0.139, 0.03866, 0.04285, 0.08495, 0.139, 0.08257, 0.4326, 0.5535, 0.4895]): _vg.add([_i], _w, 'REPLACE')
_vg = ob_cube.vertex_groups.new(name='DEF-forehead.L')
for _i, _w in zip([72, 74, 148, 150, 168, 170, 171], [0.0615, 0.1085, 0.0615, 0.1085, 0.429, 0.3912, 0.02827]): _vg.add([_i], _w, 'REPLACE')
_vg = ob_cube.vertex_groups.new(name='DEF-forehead.R')
for _i, _w in zip([72, 74, 148, 150, 168, 170, 171], [0.0615, 0.1085, 0.0615, 0.1085, 0.429, 0.3912, 0.02827]): _vg.add([_i], _w, 'REPLACE')
_vg = ob_cube.vertex_groups.new(name='DEF-forehead.L.001')
_vg = ob_cube.vertex_groups.new(name='DEF-forehead.R.001')
_vg = ob_cube.vertex_groups.new(name='DEF-forehead.L.002')
for _i, _w in zip([70, 72, 73, 74, 75, 168, 170, 171], [0.04714, 0.6829, 0.02394, 0.5919, 0.07638, 0.0271, 0.06899, 0.00207]): _vg.add([_i], _w, 'REPLACE')
_vg = ob_cube.vertex_groups.new(name='DEF-forehead.R.002')
for _i, _w in zip([146, 148, 149, 150, 151, 168, 170, 171], [0.04714, 0.6829, 0.02394, 0.5919, 0.07638, 0.0271, 0.06899, 0.002069]): _vg.add([_i], _w, 'REPLACE')
_vg = ob_cube.vertex_groups.new(name='DEF-temple.L')
_vg = ob_cube.vertex_groups.new(name='DEF-temple.R')
_vg = ob_cube.vertex_groups.new(name='DEF-brow.B.L')
_vg = ob_cube.vertex_groups.new(name='DEF-brow.B.L.001')
_vg = ob_cube.vertex_groups.new(name='DEF-brow.B.L.002')
_vg = ob_cube.vertex_groups.new(name='DEF-brow.B.L.003')
_vg = ob_cube.vertex_groups.new(name='DEF-lid.B.L')
_vg = ob_cube.vertex_groups.new(name='DEF-lid.B.L.001')
_vg = ob_cube.vertex_groups.new(name='DEF-lid.B.L.002')
_vg = ob_cube.vertex_groups.new(name='DEF-lid.B.L.003')
_vg = ob_cube.vertex_groups.new(name='DEF-lid.T.L')
_vg = ob_cube.vertex_groups.new(name='DEF-lid.T.L.001')
_vg = ob_cube.vertex_groups.new(name='DEF-lid.T.L.002')
_vg = ob_cube.vertex_groups.new(name='DEF-lid.T.L.003')
_vg = ob_cube.vertex_groups.new(name='DEF-brow.B.R')
_vg = ob_cube.vertex_groups.new(name='DEF-brow.B.R.001')
_vg = ob_cube.vertex_groups.new(name='DEF-brow.B.R.002')
_vg = ob_cube.vertex_groups.new(name='DEF-brow.B.R.003')
_vg = ob_cube.vertex_groups.new(name='DEF-lid.B.R')
_vg = ob_cube.vertex_groups.new(name='DEF-lid.B.R.001')
_vg = ob_cube.vertex_groups.new(name='DEF-lid.B.R.002')
_vg = ob_cube.vertex_groups.new(name='DEF-lid.B.R.003')
_vg = ob_cube.vertex_groups.new(name='DEF-lid.T.R')
_vg = ob_cube.vertex_groups.new(name='DEF-lid.T.R.001')
_vg = ob_cube.vertex_groups.new(name='DEF-lid.T.R.002')
_vg = ob_cube.vertex_groups.new(name='DEF-lid.T.R.003')
_vg = ob_cube.vertex_groups.new(name='DEF-ear.L')
_vg = ob_cube.vertex_groups.new(name='DEF-ear.L.001')
for _i, _w in zip([71, 73, 74, 75, 169, 171], [0.03698, 0.3493, 0.02828, 0.3082, 0.07137, 0.08154]): _vg.add([_i], _w, 'REPLACE')
_vg = ob_cube.vertex_groups.new(name='DEF-ear.L.002')
for _i, _w in zip([69, 71, 73, 74, 75, 165, 167, 169, 171], [0.09741, 0.3733, 0.3971, 0.03418, 0.3289, 0.003347, 0.06428, 0.08492, 0.08888]): _vg.add([_i], _w, 'REPLACE')
_vg = ob_cube.vertex_groups.new(name='DEF-ear.L.003')
for _i, _w in zip([25, 69, 71, 73, 75, 165, 167], [0.03607, 0.4304, 0.4047, 0.05912, 0.002029, 0.08488, 0.09569]): _vg.add([_i], _w, 'REPLACE')
_vg = ob_cube.vertex_groups.new(name='DEF-ear.L.004')
_vg = ob_cube.vertex_groups.new(name='DEF-ear.R')
_vg = ob_cube.vertex_groups.new(name='DEF-ear.R.001')
for _i, _w in zip([147, 149, 150, 151, 169, 171], [0.03698, 0.3493, 0.02828, 0.3082, 0.07137, 0.08154]): _vg.add([_i], _w, 'REPLACE')
_vg = ob_cube.vertex_groups.new(name='DEF-ear.R.002')
for _i, _w in zip([145, 147, 149, 150, 151, 165, 167, 169, 171], [0.09741, 0.3733, 0.3971, 0.03418, 0.3289, 0.003347, 0.06428, 0.08492, 0.08888]): _vg.add([_i], _w, 'REPLACE')
_vg = ob_cube.vertex_groups.new(name='DEF-ear.R.003')
for _i, _w in zip([101, 145, 147, 149, 151, 165, 167], [0.03607, 0.4304, 0.4047, 0.05912, 0.002029, 0.08488, 0.09569]): _vg.add([_i], _w, 'REPLACE')
_vg = ob_cube.vertex_groups.new(name='DEF-ear.R.004')
_vg = ob_cube.vertex_groups.new(name='DEF-tongue')
_vg = ob_cube.vertex_groups.new(name='DEF-chin')
_vg = ob_cube.vertex_groups.new(name='DEF-chin.001')
_vg = ob_cube.vertex_groups.new(name='DEF-chin.L')
_vg = ob_cube.vertex_groups.new(name='DEF-chin.R')
_vg = ob_cube.vertex_groups.new(name='DEF-jaw')
for _i, _w in zip([68, 144, 164], [0.05828, 0.05828, 0.9007]): _vg.add([_i], _w, 'REPLACE')
_vg = ob_cube.vertex_groups.new(name='DEF-jaw.L.001')
for _i, _w in zip([24, 68, 69, 70, 71, 164], [0.03307, 0.779, 0.1154, 0.1192, 0.002572, 0.001808]): _vg.add([_i], _w, 'REPLACE')
_vg = ob_cube.vertex_groups.new(name='DEF-jaw.R.001')
for _i, _w in zip([100, 144, 145, 146, 147, 164], [0.03307, 0.779, 0.1154, 0.1192, 0.002572, 0.001808]): _vg.add([_i], _w, 'REPLACE')
_vg = ob_cube.vertex_groups.new(name='DEF-tongue.001')
_vg = ob_cube.vertex_groups.new(name='DEF-tongue.002')
_vg = ob_cube.vertex_groups.new(name='DEF-cheek.T.L')
_vg = ob_cube.vertex_groups.new(name='DEF-brow.T.L')
_vg = ob_cube.vertex_groups.new(name='DEF-brow.T.L.001')
_vg = ob_cube.vertex_groups.new(name='DEF-brow.T.L.002')
_vg = ob_cube.vertex_groups.new(name='DEF-brow.T.L.003')
_vg = ob_cube.vertex_groups.new(name='DEF-cheek.T.R')
_vg = ob_cube.vertex_groups.new(name='DEF-brow.T.R')
_vg = ob_cube.vertex_groups.new(name='DEF-brow.T.R.001')
_vg = ob_cube.vertex_groups.new(name='DEF-brow.T.R.002')
_vg = ob_cube.vertex_groups.new(name='DEF-brow.T.R.003')
_vg = ob_cube.vertex_groups.new(name='DEF-jaw.L')
_vg = ob_cube.vertex_groups.new(name='DEF-jaw.R')
_vg = ob_cube.vertex_groups.new(name='DEF-nose')
_vg = ob_cube.vertex_groups.new(name='DEF-nose.L')
_vg = ob_cube.vertex_groups.new(name='DEF-nose.R')
_vg = ob_cube.vertex_groups.new(name='DEF-lip.B.L')
_vg = ob_cube.vertex_groups.new(name='DEF-lip.B.R')
_vg = ob_cube.vertex_groups.new(name='DEF-lip.B.L.001')
_vg = ob_cube.vertex_groups.new(name='DEF-lip.B.R.001')
_vg = ob_cube.vertex_groups.new(name='DEF-cheek.B.L.001')
for _i, _w in zip([68, 70, 72], [0.01802, 0.3817, 0.05301]): _vg.add([_i], _w, 'REPLACE')
_vg = ob_cube.vertex_groups.new(name='DEF-cheek.B.R.001')
for _i, _w in zip([144, 146, 148], [0.01802, 0.3817, 0.05301]): _vg.add([_i], _w, 'REPLACE')
_vg = ob_cube.vertex_groups.new(name='DEF-cheek.B.L')
for _i, _w in zip([68, 70, 72], [0.01802, 0.3817, 0.05301]): _vg.add([_i], _w, 'REPLACE')
_vg = ob_cube.vertex_groups.new(name='DEF-cheek.B.R')
for _i, _w in zip([144, 146, 148], [0.01802, 0.3817, 0.05301]): _vg.add([_i], _w, 'REPLACE')
_vg = ob_cube.vertex_groups.new(name='DEF-lip.T.L.001')
_vg = ob_cube.vertex_groups.new(name='DEF-lip.T.R.001')
_vg = ob_cube.vertex_groups.new(name='DEF-lip.T.L')
for _i, _w in zip([70, 146, 166], [0.003108, 0.003108, 0.4842]): _vg.add([_i], _w, 'REPLACE')
_vg = ob_cube.vertex_groups.new(name='DEF-lip.T.R')
for _i, _w in zip([70, 146, 166], [0.003108, 0.003108, 0.4842]): _vg.add([_i], _w, 'REPLACE')
_vg = ob_cube.vertex_groups.new(name='DEF-nose.002')
_vg = ob_cube.vertex_groups.new(name='DEF-nose.001')
_vg = ob_cube.vertex_groups.new(name='DEF-nose.003')
_vg = ob_cube.vertex_groups.new(name='DEF-nose.004')
_vg = ob_cube.vertex_groups.new(name='DEF-nose.L.001')
_vg = ob_cube.vertex_groups.new(name='DEF-nose.R.001')
_vg = ob_cube.vertex_groups.new(name='DEF-cheek.T.L.001')
_vg = ob_cube.vertex_groups.new(name='DEF-cheek.T.R.001')
_vg = ob_cube.vertex_groups.new(name='DEF-shoulder.L')
for _i, _w in zip([2, 12, 13, 23, 24, 25, 68, 88, 100, 154, 160], [0.07984, 0.1579, 0.03847, 0.007775, 0.8242, 0.06092, 0.02761, 0.05082, 0.01606, 0.134, 0.4834]): _vg.add([_i], _w, 'REPLACE')
_vg = ob_cube.vertex_groups.new(name='DEF-upper_arm.L')
for _i, _w in zip([1, 2, 3, 7, 8, 10, 11, 12, 13, 14, 15, 16, 17, 18, 19, 20, 21, 23, 24, 25, 28, 30, 154, 155, 157], [0.03481, 0.245, 0.5995, 0.07566, 0.1928, 0.1114, 0.2963, 0.05707, 0.8313, 0.9069, 0.1312, 0.7696, 0.8306, 0.1571, 0.19, 0.03759, 0.08266, 0.04413, 0.02777, 0.06416, 0.08145, 0.07866, 0.02898, 0.05232, 0.04016]): _vg.add([_i], _w, 'REPLACE')
_vg = ob_cube.vertex_groups.new(name='DEF-upper_arm.L.001')
for _i, _w in zip([13, 16, 17, 28, 29, 30, 31, 32, 33, 34, 35], [0.03659, 0.04631, 0.02726, 0.635, 0.4689, 0.6279, 0.4614, 0.1649, 0.06167, 0.1628, 0.03915]): _vg.add([_i], _w, 'REPLACE')
_vg = ob_cube.vertex_groups.new(name='DEF-forearm.L')
for _i, _w in zip([17, 28, 29, 30, 31, 32, 33, 34, 35, 36, 37, 38, 39], [0.02712, 0.2459, 0.5046, 0.2515, 0.5086, 0.71, 0.887, 0.7118, 0.9278, 0.05051, 0.0379, 0.04429, 0.04758]): _vg.add([_i], _w, 'REPLACE')
_vg = ob_cube.vertex_groups.new(name='DEF-forearm.L.001')
_vg = ob_cube.vertex_groups.new(name='DEF-hand.L')
_vg = ob_cube.vertex_groups.new(name='DEF-palm.01.L')
for _i, _w in zip([32, 36, 37, 38, 40], [0.0623, 0.6759, 0.02467, 0.05301, 0.08111]): _vg.add([_i], _w, 'REPLACE')
_vg = ob_cube.vertex_groups.new(name='DEF-f_index.01.L')
_vg = ob_cube.vertex_groups.new(name='DEF-f_index.02.L')
for _i, _w in zip([36, 40, 41, 42], [0.03516, 0.3765, 0.02682, 0.03783]): _vg.add([_i], _w, 'REPLACE')
_vg = ob_cube.vertex_groups.new(name='DEF-f_index.03.L')
for _i, _w in zip([36, 38, 40, 41, 42, 43], [0.0536, 0.06755, 0.4267, 0.04657, 0.6727, 0.05379]): _vg.add([_i], _w, 'REPLACE')
_vg = ob_cube.vertex_groups.new(name='DEF-thumb.01.L')
for _i, _w in zip([34, 36, 37, 38, 39, 42, 43], [0.07627, 0.07687, 0.04669, 0.7909, 0.8062, 0.1477, 0.1019]): _vg.add([_i], _w, 'REPLACE')
_vg = ob_cube.vertex_groups.new(name='DEF-thumb.02.L')
_vg = ob_cube.vertex_groups.new(name='DEF-thumb.03.L')
_vg = ob_cube.vertex_groups.new(name='DEF-palm.02.L')
_vg = ob_cube.vertex_groups.new(name='DEF-f_middle.01.L')
_vg = ob_cube.vertex_groups.new(name='DEF-f_middle.02.L')
_vg = ob_cube.vertex_groups.new(name='DEF-f_middle.03.L')
_vg = ob_cube.vertex_groups.new(name='DEF-palm.03.L')
_vg = ob_cube.vertex_groups.new(name='DEF-f_ring.01.L')
for _i, _w in zip([37, 40, 41, 43], [0.04115, 0.05345, 0.6706, 0.05076]): _vg.add([_i], _w, 'REPLACE')
_vg = ob_cube.vertex_groups.new(name='DEF-f_ring.02.L')
_vg = ob_cube.vertex_groups.new(name='DEF-f_ring.03.L')
_vg = ob_cube.vertex_groups.new(name='DEF-palm.04.L')
for _i, _w in zip([33, 36, 37, 39, 41], [0.01902, 0.07429, 0.8073, 0.05507, 0.1241]): _vg.add([_i], _w, 'REPLACE')
_vg = ob_cube.vertex_groups.new(name='DEF-f_pinky.01.L')
_vg = ob_cube.vertex_groups.new(name='DEF-f_pinky.02.L')
_vg = ob_cube.vertex_groups.new(name='DEF-f_pinky.03.L')
for _i, _w in zip([39, 41, 42, 43], [0.06411, 0.0776, 0.08864, 0.7618]): _vg.add([_i], _w, 'REPLACE')
_vg = ob_cube.vertex_groups.new(name='DEF-shoulder.R')
for _i, _w in zip([12, 24, 78, 88, 89, 99, 100, 101, 144, 154, 160], [0.05082, 0.01606, 0.07984, 0.1579, 0.03847, 0.007775, 0.8242, 0.06092, 0.02761, 0.134, 0.4834]): _vg.add([_i], _w, 'REPLACE')
_vg = ob_cube.vertex_groups.new(name='DEF-upper_arm.R')
for _i, _w in zip([77, 78, 79, 83, 84, 86, 87, 88, 89, 90, 91, 92, 93, 94, 95, 96, 97, 99, 100, 101, 104, 106, 154, 155, 157], [0.03481, 0.245, 0.5995, 0.07566, 0.1928, 0.1114, 0.2963, 0.05707, 0.8313, 0.9069, 0.1312, 0.7696, 0.8306, 0.1571, 0.19, 0.03759, 0.08266, 0.04413, 0.02777, 0.06416, 0.08145, 0.07866, 0.02898, 0.05232, 0.04016]): _vg.add([_i], _w, 'REPLACE')
_vg = ob_cube.vertex_groups.new(name='DEF-upper_arm.R.001')
for _i, _w in zip([89, 92, 93, 104, 105, 106, 107, 108, 109, 110, 111], [0.03659, 0.04631, 0.02726, 0.635, 0.4689, 0.6279, 0.4614, 0.1649, 0.06167, 0.1628, 0.03915]): _vg.add([_i], _w, 'REPLACE')
_vg = ob_cube.vertex_groups.new(name='DEF-forearm.R')
for _i, _w in zip([93, 104, 105, 106, 107, 108, 109, 110, 111, 112, 113, 114, 115], [0.02712, 0.2459, 0.5046, 0.2515, 0.5086, 0.71, 0.887, 0.7118, 0.9278, 0.05051, 0.0379, 0.04429, 0.04758]): _vg.add([_i], _w, 'REPLACE')
_vg = ob_cube.vertex_groups.new(name='DEF-forearm.R.001')
_vg = ob_cube.vertex_groups.new(name='DEF-hand.R')
_vg = ob_cube.vertex_groups.new(name='DEF-palm.01.R')
for _i, _w in zip([108, 112, 113, 114, 116], [0.0623, 0.6759, 0.02467, 0.05301, 0.08111]): _vg.add([_i], _w, 'REPLACE')
_vg = ob_cube.vertex_groups.new(name='DEF-f_index.01.R')
_vg = ob_cube.vertex_groups.new(name='DEF-f_index.02.R')
for _i, _w in zip([112, 116, 117, 118], [0.03516, 0.3765, 0.02682, 0.03783]): _vg.add([_i], _w, 'REPLACE')
_vg = ob_cube.vertex_groups.new(name='DEF-f_index.03.R')
for _i, _w in zip([112, 114, 116, 117, 118, 119], [0.0536, 0.06755, 0.4267, 0.04657, 0.6727, 0.05379]): _vg.add([_i], _w, 'REPLACE')
_vg = ob_cube.vertex_groups.new(name='DEF-thumb.01.R')
for _i, _w in zip([110, 112, 113, 114, 115, 118, 119], [0.07627, 0.07687, 0.04669, 0.7909, 0.8062, 0.1477, 0.1019]): _vg.add([_i], _w, 'REPLACE')
_vg = ob_cube.vertex_groups.new(name='DEF-thumb.02.R')
_vg = ob_cube.vertex_groups.new(name='DEF-thumb.03.R')
_vg = ob_cube.vertex_groups.new(name='DEF-palm.02.R')
_vg = ob_cube.vertex_groups.new(name='DEF-f_middle.01.R')
_vg = ob_cube.vertex_groups.new(name='DEF-f_middle.02.R')
_vg = ob_cube.vertex_groups.new(name='DEF-f_middle.03.R')
_vg = ob_cube.vertex_groups.new(name='DEF-palm.03.R')
_vg = ob_cube.vertex_groups.new(name='DEF-f_ring.01.R')
for _i, _w in zip([113, 116, 117, 119], [0.04115, 0.05345, 0.6706, 0.05076]): _vg.add([_i], _w, 'REPLACE')
_vg = ob_cube.vertex_groups.new(name='DEF-f_ring.02.R')
_vg = ob_cube.vertex_groups.new(name='DEF-f_ring.03.R')
_vg = ob_cube.vertex_groups.new(name='DEF-palm.04.R')
for _i, _w in zip([109, 112, 113, 115, 117], [0.01902, 0.07429, 0.8073, 0.05507, 0.1241]): _vg.add([_i], _w, 'REPLACE')
_vg = ob_cube.vertex_groups.new(name='DEF-f_pinky.01.R')
_vg = ob_cube.vertex_groups.new(name='DEF-f_pinky.02.R')
_vg = ob_cube.vertex_groups.new(name='DEF-f_pinky.03.R')
for _i, _w in zip([115, 117, 118, 119], [0.06411, 0.0776, 0.08864, 0.7618]): _vg.add([_i], _w, 'REPLACE')
_vg = ob_cube.vertex_groups.new(name='DEF-breast.L')
for _i, _w in zip([0, 1, 2, 3, 4, 7, 8, 10, 11, 12, 13, 14, 15, 16, 17, 18, 19, 20, 21, 22, 23, 24, 25, 69, 78, 79, 84, 87, 88, 91, 96, 97, 98, 99, 152, 154, 155, 156, 157, 158, 159, 161, 165], [0.04187, 0.02412, 0.5395, 0.2448, 0.02118, 0.1454, 0.5331, 0.1217, 0.4275, 0.5402, 0.04581, 0.02083, 0.5535, 0.05779, 0.02582, 0.03252, 0.02296, 0.111, 0.4911, 0.1462, 0.5902, 0.04422, 0.6633, 0.1094, 0.02423, 0.03682, 0.02304, 0.01278, 0.1208, 0.1397, 0.03374, 0.1058, 0.06321, 0.1441, 0.001814, 0.3033, 0.352, 0.07102, 0.2383, 0.1074, 0.3844, 0.1189, 0.02158]): _vg.add([_i], _w, 'REPLACE')
_vg = ob_cube.vertex_groups.new(name='DEF-breast.R')
for _i, _w in zip([2, 3, 8, 11, 12, 15, 20, 21, 22, 23, 76, 77, 78, 79, 80, 83, 84, 86, 87, 88, 89, 90, 91, 92, 93, 94, 95, 96, 97, 98, 99, 100, 101, 145, 152, 154, 155, 156, 157, 158, 159, 161, 165], [0.02423, 0.03682, 0.02304, 0.01278, 0.1208, 0.1397, 0.03374, 0.1058, 0.06321, 0.1441, 0.04187, 0.02412, 0.5395, 0.2448, 0.02118, 0.1454, 0.5331, 0.1217, 0.4275, 0.5402, 0.04581, 0.02083, 0.5535, 0.05779, 0.02582, 0.03252, 0.02296, 0.111, 0.4911, 0.1462, 0.5902, 0.04422, 0.6633, 0.1094, 0.001814, 0.3033, 0.352, 0.07102, 0.2383, 0.1074, 0.3844, 0.1189, 0.02158]): _vg.add([_i], _w, 'REPLACE')
_vg = ob_cube.vertex_groups.new(name='DEF-pelvis.L')
for _i, _w in zip([0, 1, 2, 4, 5, 6, 7, 8, 9, 10, 16, 18, 19, 20, 22, 23, 26, 27, 46, 47, 76, 77, 80, 83, 85, 86, 96, 98, 99, 102, 103, 152, 153, 156, 158, 159, 162, 163], [0.6034, 0.1213, 0.03005, 0.6543, 0.1532, 0.09087, 0.5752, 0.1389, 0.3136, 0.06815, 0.05776, 0.521, 0.1239, 0.07979, 0.4983, 0.09845, 0.8638, 0.7696, 0.03784, 0.05117, 0.05495, 0.07244, 0.1763, 0.02732, 0.2412, 0.01063, 0.06343, 0.125, 0.02042, 0.0455, 0.05848, 0.4245, 0.29, 0.07279, 0.256, 0.05674, 0.4683, 0.35]): _vg.add([_i], _w, 'REPLACE')
_vg = ob_cube.vertex_groups.new(name='DEF-pelvis.R')
for _i, _w in zip([0, 1, 4, 7, 9, 10, 20, 22, 23, 26, 27, 76, 77, 78, 80, 81, 82, 83, 84, 85, 86, 92, 94, 95, 96, 98, 99, 102, 103, 122, 123, 152, 153, 156, 158, 159, 162, 163], [0.05495, 0.07244, 0.1763, 0.02732, 0.2412, 0.01063, 0.06343, 0.125, 0.02042, 0.0455, 0.05848, 0.6034, 0.1213, 0.03005, 0.6543, 0.1532, 0.09087, 0.5752, 0.1389, 0.3136, 0.06815, 0.05776, 0.521, 0.1239, 0.07979, 0.4983, 0.09845, 0.8638, 0.7696, 0.03784, 0.05117, 0.4245, 0.29, 0.07279, 0.256, 0.05674, 0.4683, 0.35]): _vg.add([_i], _w, 'REPLACE')
_vg = ob_cube.vertex_groups.new(name='DEF-thigh.L')
for _i, _w in zip([0, 1, 3, 4, 5, 6, 7, 8, 9, 10, 11, 16, 17, 18, 19, 20, 21, 22, 26, 27, 44, 45, 153, 156], [0.2253, 0.5887, 0.02939, 0.05643, 0.7651, 0.8153, 0.09727, 0.02628, 0.09678, 0.4857, 0.1135, 0.02714, 0.04729, 0.2296, 0.5778, 0.119, 0.0426, 0.0314, 0.0474, 0.07387, 0.03559, 0.05034, 0.03045, 0.05073]): _vg.add([_i], _w, 'REPLACE')
_vg = ob_cube.vertex_groups.new(name='DEF-thigh.L.001')
_vg = ob_cube.vertex_groups.new(name='DEF-shin.L')
for _i, _w in zip([5, 6, 26, 27, 44, 45, 46, 47, 48, 49, 50, 51, 52, 53, 54, 55], [0.0464, 0.04523, 0.02978, 0.04184, 0.9395, 0.915, 0.9318, 0.9091, 0.9151, 0.8947, 0.9048, 0.8864, 0.06108, 0.0667, 0.07798, 0.08412]): _vg.add([_i], _w, 'REPLACE')
_vg = ob_cube.vertex_groups.new(name='DEF-shin.L.001')
for _i, _w in zip([49, 51, 52, 53, 54, 55, 56, 57, 58, 59], [0.07223, 0.07429, 0.05454, 0.8024, 0.06842, 0.7563, 0.03167, 0.5164, 0.05792, 0.5134]): _vg.add([_i], _w, 'REPLACE')
_vg = ob_cube.vertex_groups.new(name='DEF-foot.L')
for _i, _w in zip([48, 50, 52, 53, 54, 55, 56, 57, 58, 59, 60, 61, 62, 63, 64, 65, 66, 67], [0.05362, 0.05596, 0.724, 0.1084, 0.6652, 0.1284, 0.09169, 0.4025, 0.1533, 0.3922, 0.1815, 0.1766, 0.07847, 0.06034, 0.1002, 0.0932, 0.06542, 0.06032]): _vg.add([_i], _w, 'REPLACE')
_vg = ob_cube.vertex_groups.new(name='DEF-toe.L')
for _i, _w in zip([52, 54, 55, 56, 57, 58, 59, 60, 61, 62, 63, 64, 65, 66, 67], [0.1596, 0.1874, 0.009249, 0.8697, 0.06859, 0.7734, 0.07571, 0.7772, 0.7923, 0.8955, 0.9235, 0.8764, 0.8886, 0.9166, 0.9256]): _vg.add([_i], _w, 'REPLACE')
_vg = ob_cube.vertex_groups.new(name='DEF-thigh.R')
for _i, _w in zip([76, 77, 79, 80, 81, 82, 83, 84, 85, 86, 87, 92, 93, 94, 95, 96, 97, 98, 102, 103, 120, 121, 153, 156], [0.2253, 0.5887, 0.02939, 0.05643, 0.7651, 0.8153, 0.09727, 0.02628, 0.09678, 0.4857, 0.1135, 0.02714, 0.04729, 0.2296, 0.5778, 0.119, 0.0426, 0.0314, 0.0474, 0.07387, 0.03559, 0.05034, 0.03045, 0.05073]): _vg.add([_i], _w, 'REPLACE')
_vg = ob_cube.vertex_groups.new(name='DEF-thigh.R.001')
_vg = ob_cube.vertex_groups.new(name='DEF-shin.R')
for _i, _w in zip([81, 82, 102, 103, 120, 121, 122, 123, 124, 125, 126, 127, 128, 129, 130, 131], [0.0464, 0.04523, 0.02978, 0.04184, 0.9395, 0.915, 0.9318, 0.9091, 0.9151, 0.8947, 0.9048, 0.8864, 0.06108, 0.0667, 0.07798, 0.08412]): _vg.add([_i], _w, 'REPLACE')
_vg = ob_cube.vertex_groups.new(name='DEF-shin.R.001')
for _i, _w in zip([125, 127, 128, 129, 130, 131, 132, 133, 134, 135], [0.07223, 0.07429, 0.05454, 0.8024, 0.06842, 0.7563, 0.03167, 0.5164, 0.05792, 0.5134]): _vg.add([_i], _w, 'REPLACE')
_vg = ob_cube.vertex_groups.new(name='DEF-foot.R')
for _i, _w in zip([124, 126, 128, 129, 130, 131, 132, 133, 134, 135, 136, 137, 138, 139, 140, 141, 142, 143], [0.05362, 0.05596, 0.724, 0.1084, 0.6652, 0.1284, 0.09169, 0.4025, 0.1533, 0.3922, 0.1815, 0.1766, 0.07847, 0.06034, 0.1002, 0.0932, 0.06542, 0.06032]): _vg.add([_i], _w, 'REPLACE')
_vg = ob_cube.vertex_groups.new(name='DEF-toe.R')
for _i, _w in zip([128, 130, 131, 132, 133, 134, 135, 136, 137, 138, 139, 140, 141, 142, 143], [0.1596, 0.1874, 0.009249, 0.8697, 0.06859, 0.7734, 0.07571, 0.7772, 0.7923, 0.8955, 0.9235, 0.8764, 0.8886, 0.9166, 0.9256]): _vg.add([_i], _w, 'REPLACE')
_m = ob_cube.modifiers.new('Armature', 'ARMATURE')
_m = ob_cube.modifiers.new('Armature.001', 'ARMATURE')
_m = ob_cube.modifiers.new('Armature.002', 'ARMATURE')
_m.object = ob_rig

# ---- collection membership
col_collection_1.objects.link(ob_rig)
col_collection_1.objects.link(ob_cube)
col_collection_3.objects.link(ob_rig)

# ---- scene / render settings (as saved in the file)
scene.frame_start = 1; scene.frame_end = 50; scene.frame_set(50)
scene.render.engine = 'BLENDER_EEVEE_NEXT'
scene.render.resolution_percentage = 50
scene.render.dither_intensity = 0.0
scene.cycles.use_denoising = False
scene.cycles.samples = 128
scene.cycles.sampling_pattern = 'TABULATED_SOBOL'
scene.cycles.use_adaptive_sampling = False
scene.cycles.use_light_tree = False
scene.cycles.blur_glossy = 0.0
scene.cycles.sample_clamp_indirect = 0.0
scene.view_settings.view_transform = 'Standard'
bpy.context.view_layer.update()

# ---- added for rendering (the .blend has no active camera and no usable light): camera, sun
cam_auto = bpy.data.cameras.new('AutoCamera')
cam_auto.lens = 50.0
cam_auto.sensor_width = 36.0
cam_auto.clip_end = 1000.0
ob_auto_camera = bpy.data.objects.new('AutoCamera', cam_auto)
scene.collection.objects.link(ob_auto_camera)
ob_auto_camera.location = (3.47833, -3.62776, 3.40983)
ob_auto_camera.rotation_euler = (1.09748, -7.21219e-08, 0.694738)
scene.camera = ob_auto_camera
light_auto_sun = bpy.data.lights.new('AutoSun', 'SUN')
light_auto_sun.energy = 3.0
light_auto_sun.angle = 0.0523599
ob_auto_sun = bpy.data.objects.new('AutoSun', light_auto_sun)
scene.collection.objects.link(ob_auto_sun)
ob_auto_sun.rotation_euler = (0.872665, 0.174533, 0.523599)
bpy.context.view_layer.update()
